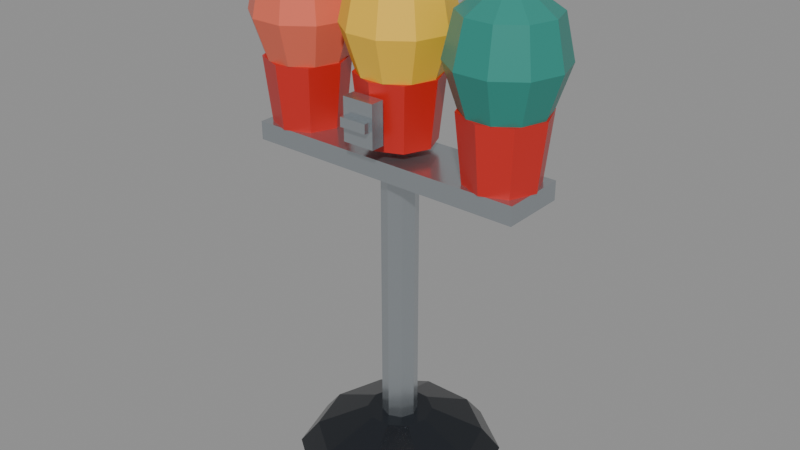 # Source: cozy_bowling_gumball_tri_rack.blend  (saved by Blender 5.2.45; exported with 4.5.12 LTS)
import bpy
from mathutils import Matrix  # noqa: F401  (used for matrix-valued properties, if any)

bpy.ops.wm.read_factory_settings(use_empty=True)
scene = bpy.context.scene
scene.name = 'Scene'

# ---- materials (node trees are filled in below, after node groups)
mat_bowling_crimson_stripe = bpy.data.materials.new('Bowling_Crimson_Stripe')
mat_bowling_crimson_stripe.diffuse_color = (0.5776, 0.02122, 0.016, 1.0)
mat_bowling_chrome_steel = bpy.data.materials.new('Bowling_Chrome_Steel')
mat_bowling_chrome_steel.diffuse_color = (0.552, 0.5972, 0.6308, 1.0)
mat_bowling_coral_pink = bpy.data.materials.new('Bowling_Coral_Pink')
mat_bowling_coral_pink.diffuse_color = (0.7605, 0.1441, 0.08438, 1.0)
mat_bowling_bumper_yellow = bpy.data.materials.new('Bowling_Bumper_Yellow')
mat_bowling_bumper_yellow.diffuse_color = (0.8879, 0.5333, 0.03955, 1.0)
mat_bowling_teal_seafoam = bpy.data.materials.new('Bowling_Teal_Seafoam')
mat_bowling_teal_seafoam.diffuse_color = (0.02624, 0.2542, 0.2086, 1.0)
mat_bowling_obsidian_ball = bpy.data.materials.new('Bowling_Obsidian_Ball')
mat_bowling_obsidian_ball.diffuse_color = (0.01161, 0.01444, 0.01938, 1.0)

# ---- material node trees
mat_bowling_crimson_stripe.use_nodes = True; mat_bowling_crimson_stripe.node_tree.nodes.clear()
_N = mat_bowling_crimson_stripe.node_tree.nodes; _L = mat_bowling_crimson_stripe.node_tree.links
n0 = _N.new('ShaderNodeBsdfPrincipled'); n0.name = 'Principled BSDF'; n0.location = (-200, 100)
n0.inputs[0].default_value = (0.5776, 0.02122, 0.016, 1.0)
n0.inputs[2].default_value = 0.35
n0.inputs[10].default_value = 0.005
n1 = _N.new('ShaderNodeOutputMaterial'); n1.name = 'Material Output'; n1.location = (200, 100)
_L.new(n0.outputs[0], n1.inputs[0])
n1.is_active_output = True
mat_bowling_chrome_steel.use_nodes = True; mat_bowling_chrome_steel.node_tree.nodes.clear()
_N = mat_bowling_chrome_steel.node_tree.nodes; _L = mat_bowling_chrome_steel.node_tree.links
n0 = _N.new('ShaderNodeBsdfPrincipled'); n0.name = 'Principled BSDF'; n0.location = (-200, 100)
n0.inputs[0].default_value = (0.552, 0.5972, 0.6308, 1.0)
n0.inputs[1].default_value = 0.9
n0.inputs[2].default_value = 0.22
n0.inputs[10].default_value = 0.005
n1 = _N.new('ShaderNodeOutputMaterial'); n1.name = 'Material Output'; n1.location = (200, 100)
_L.new(n0.outputs[0], n1.inputs[0])
n1.is_active_output = True
mat_bowling_coral_pink.use_nodes = True; mat_bowling_coral_pink.node_tree.nodes.clear()
_N = mat_bowling_coral_pink.node_tree.nodes; _L = mat_bowling_coral_pink.node_tree.links
n0 = _N.new('ShaderNodeBsdfPrincipled'); n0.name = 'Principled BSDF'; n0.location = (-200, 100)
n0.inputs[0].default_value = (0.7605, 0.1441, 0.08438, 1.0)
n0.inputs[2].default_value = 0.38
n0.inputs[10].default_value = 0.005
n1 = _N.new('ShaderNodeOutputMaterial'); n1.name = 'Material Output'; n1.location = (200, 100)
_L.new(n0.outputs[0], n1.inputs[0])
n1.is_active_output = True
mat_bowling_bumper_yellow.use_nodes = True; mat_bowling_bumper_yellow.node_tree.nodes.clear()
_N = mat_bowling_bumper_yellow.node_tree.nodes; _L = mat_bowling_bumper_yellow.node_tree.links
n0 = _N.new('ShaderNodeBsdfPrincipled'); n0.name = 'Principled BSDF'; n0.location = (-200, 100)
n0.inputs[0].default_value = (0.8879, 0.5333, 0.03955, 1.0)
n0.inputs[2].default_value = 0.42
n0.inputs[10].default_value = 0.005
n1 = _N.new('ShaderNodeOutputMaterial'); n1.name = 'Material Output'; n1.location = (200, 100)
_L.new(n0.outputs[0], n1.inputs[0])
n1.is_active_output = True
mat_bowling_teal_seafoam.use_nodes = True; mat_bowling_teal_seafoam.node_tree.nodes.clear()
_N = mat_bowling_teal_seafoam.node_tree.nodes; _L = mat_bowling_teal_seafoam.node_tree.links
n0 = _N.new('ShaderNodeBsdfPrincipled'); n0.name = 'Principled BSDF'; n0.location = (-200, 100)
n0.inputs[0].default_value = (0.02624, 0.2542, 0.2086, 1.0)
n0.inputs[1].default_value = 0.05
n0.inputs[2].default_value = 0.35
n0.inputs[10].default_value = 0.005
n1 = _N.new('ShaderNodeOutputMaterial'); n1.name = 'Material Output'; n1.location = (200, 100)
_L.new(n0.outputs[0], n1.inputs[0])
n1.is_active_output = True
mat_bowling_obsidian_ball.use_nodes = True; mat_bowling_obsidian_ball.node_tree.nodes.clear()
_N = mat_bowling_obsidian_ball.node_tree.nodes; _L = mat_bowling_obsidian_ball.node_tree.links
n0 = _N.new('ShaderNodeBsdfPrincipled'); n0.name = 'Principled BSDF'; n0.location = (-200, 100)
n0.inputs[0].default_value = (0.01161, 0.01444, 0.01938, 1.0)
n0.inputs[1].default_value = 0.15
n0.inputs[2].default_value = 0.2
n0.inputs[10].default_value = 0.005
n1 = _N.new('ShaderNodeOutputMaterial'); n1.name = 'Material Output'; n1.location = (200, 100)
_L.new(n0.outputs[0], n1.inputs[0])
n1.is_active_output = True

# ---- meshes
me_gumball_mesh = bpy.data.meshes.new('Gumball_Mesh')
me_gumball_mesh.from_pydata([(0.22, 0.0, 0.0), (0.178, 0.1293, 0.0), (0.06798, 0.2092, 0.0), (-0.06798, 0.2092, 0.0), (-0.178, 0.1293, 0.0), (-0.22, 2.694e-17, 0.0), (-0.178, -0.1293, 0.0), (-0.06798, -0.2092, 0.0), (0.06798, -0.2092, 0.0), (0.178, -0.1293, 0.0), (0.18, 0.0, 0.05), (0.1456, 0.1058, 0.05), (0.05562, 0.1712, 0.05), (-0.05562, 0.1712, 0.05), (-0.1456, 0.1058, 0.05), (-0.18, 2.204e-17, 0.05), (-0.1456, -0.1058, 0.05), (-0.05562, -0.1712, 0.05), (0.05562, -0.1712, 0.05), (0.1456, -0.1058, 0.05), (0.07, 0.0, 0.1), (0.05663, 0.04114, 0.1), (0.02163, 0.06657, 0.1), (-0.02163, 0.06657, 0.1), (-0.05663, 0.04114, 0.1), (-0.07, 8.573e-18, 0.1), (-0.05663, -0.04114, 0.1), (-0.02163, -0.06657, 0.1), (0.02163, -0.06657, 0.1), (0.05663, -0.04114, 0.1), (0.038, 0.0, 0.1), (0.02687, 0.02687, 0.1), (2.327e-18, 0.038, 0.1), (-0.02687, 0.02687, 0.1), (-0.038, 4.654e-18, 0.1), (-0.02687, -0.02687, 0.1), (-6.98e-18, -0.038, 0.1), (0.02687, -0.02687, 0.1), (0.038, 0.0, 0.68), (0.02687, 0.02687, 0.68), (2.327e-18, 0.038, 0.68), (-0.02687, 0.02687, 0.68), (-0.038, 4.654e-18, 0.68), (-0.02687, -0.02687, 0.68), (-6.98e-18, -0.038, 0.68), (0.02687, -0.02687, 0.68), (-0.31, -0.07, 0.67), (-0.31, -0.07, 0.71), (-0.31, 0.07, 0.71), (-0.31, 0.07, 0.67), (-0.31, 0.07, 0.67), (-0.31, 0.07, 0.71), (0.31, 0.07, 0.71), (0.31, 0.07, 0.67), (0.31, 0.07, 0.67), (0.31, 0.07, 0.71), (0.31, -0.07, 0.71), (0.31, -0.07, 0.67), (0.31, -0.07, 0.67), (0.31, -0.07, 0.71), (-0.31, -0.07, 0.71), (-0.31, -0.07, 0.67), (-0.31, 0.07, 0.67), (0.31, 0.07, 0.67), (0.31, -0.07, 0.67), (-0.31, -0.07, 0.67), (0.31, 0.07, 0.71), (-0.31, 0.07, 0.71), (-0.31, -0.07, 0.71), (0.31, -0.07, 0.71), (-0.165, 0.0, 0.71), (-0.187, 0.05303, 0.71), (-0.24, 0.075, 0.71), (-0.293, 0.05303, 0.71), (-0.315, 9.185e-18, 0.71), (-0.293, -0.05303, 0.71), (-0.24, -0.075, 0.71), (-0.187, -0.05303, 0.71), (-0.15, 0.0, 0.85), (-0.1764, 0.06364, 0.85), (-0.24, 0.09, 0.85), (-0.3036, 0.06364, 0.85), (-0.33, 1.102e-17, 0.85), (-0.3036, -0.06364, 0.85), (-0.24, -0.09, 0.85), (-0.1764, -0.06364, 0.85), (-0.155, 0.0, 0.85), (-0.1712, 0.04996, 0.85), (-0.2137, 0.08084, 0.85), (-0.2663, 0.08084, 0.85), (-0.3088, 0.04996, 0.85), (-0.325, 1.041e-17, 0.85), (-0.3088, -0.04996, 0.85), (-0.2663, -0.08084, 0.85), (-0.2137, -0.08084, 0.85), (-0.1712, -0.04996, 0.85), (-0.125, 0.0, 0.94), (-0.147, 0.0676, 0.94), (-0.2045, 0.1094, 0.94), (-0.2755, 0.1094, 0.94), (-0.333, 0.0676, 0.94), (-0.355, 1.408e-17, 0.94), (-0.333, -0.0676, 0.94), (-0.2755, -0.1094, 0.94), (-0.2045, -0.1094, 0.94), (-0.147, -0.0676, 0.94), (-0.145, 0.0, 1.03), (-0.1631, 0.05584, 1.03), (-0.2106, 0.09035, 1.03), (-0.2694, 0.09035, 1.03), (-0.3169, 0.05584, 1.03), (-0.335, 1.163e-17, 1.03), (-0.3169, -0.05584, 1.03), (-0.2694, -0.09035, 1.03), (-0.2106, -0.09035, 1.03), (-0.1631, -0.05584, 1.03), (-0.205, 0.0, 1.07), (-0.2117, 0.02057, 1.07), (-0.2292, 0.03329, 1.07), (-0.2508, 0.03329, 1.07), (-0.2683, 0.02057, 1.07), (-0.275, 4.286e-18, 1.07), (-0.2683, -0.02057, 1.07), (-0.2508, -0.03329, 1.07), (-0.2292, -0.03329, 1.07), (-0.2117, -0.02057, 1.07), (0.075, 0.0, 0.73), (0.05303, 0.05303, 0.73), (4.592e-18, 0.075, 0.73), (-0.05303, 0.05303, 0.73), (-0.075, 9.185e-18, 0.73), (-0.05303, -0.05303, 0.73), (-1.378e-17, -0.075, 0.73), (0.05303, -0.05303, 0.73), (0.09, 0.0, 0.87), (0.06364, 0.06364, 0.87), (5.511e-18, 0.09, 0.87), (-0.06364, 0.06364, 0.87), (-0.09, 1.102e-17, 0.87), (-0.06364, -0.06364, 0.87), (-1.653e-17, -0.09, 0.87), (0.06364, -0.06364, 0.87), (0.085, 0.0, 0.87), (0.06877, 0.04996, 0.87), (0.02627, 0.08084, 0.87), (-0.02627, 0.08084, 0.87), (-0.06877, 0.04996, 0.87), (-0.085, 1.041e-17, 0.87), (-0.06877, -0.04996, 0.87), (-0.02627, -0.08084, 0.87), (0.02627, -0.08084, 0.87), (0.06877, -0.04996, 0.87), (0.115, 0.0, 0.96), (0.09304, 0.0676, 0.96), (0.03554, 0.1094, 0.96), (-0.03554, 0.1094, 0.96), (-0.09304, 0.0676, 0.96), (-0.115, 1.408e-17, 0.96), (-0.09304, -0.0676, 0.96), (-0.03554, -0.1094, 0.96), (0.03554, -0.1094, 0.96), (0.09304, -0.0676, 0.96), (0.095, 0.0, 1.05), (0.07686, 0.05584, 1.05), (0.02936, 0.09035, 1.05), (-0.02936, 0.09035, 1.05), (-0.07686, 0.05584, 1.05), (-0.095, 1.163e-17, 1.05), (-0.07686, -0.05584, 1.05), (-0.02936, -0.09035, 1.05), (0.02936, -0.09035, 1.05), (0.07686, -0.05584, 1.05), (0.035, 0.0, 1.09), (0.02832, 0.02057, 1.09), (0.01082, 0.03329, 1.09), (-0.01082, 0.03329, 1.09), (-0.02832, 0.02057, 1.09), (-0.035, 4.286e-18, 1.09), (-0.02832, -0.02057, 1.09), (-0.01082, -0.03329, 1.09), (0.01082, -0.03329, 1.09), (0.02832, -0.02057, 1.09), (0.315, 0.0, 0.71), (0.293, 0.05303, 0.71), (0.24, 0.075, 0.71), (0.187, 0.05303, 0.71), (0.165, 9.185e-18, 0.71), (0.187, -0.05303, 0.71), (0.24, -0.075, 0.71), (0.293, -0.05303, 0.71), (0.33, 0.0, 0.85), (0.3036, 0.06364, 0.85), (0.24, 0.09, 0.85), (0.1764, 0.06364, 0.85), (0.15, 1.102e-17, 0.85), (0.1764, -0.06364, 0.85), (0.24, -0.09, 0.85), (0.3036, -0.06364, 0.85), (0.325, 0.0, 0.85), (0.3088, 0.04996, 0.85), (0.2663, 0.08084, 0.85), (0.2137, 0.08084, 0.85), (0.1712, 0.04996, 0.85), (0.155, 1.041e-17, 0.85), (0.1712, -0.04996, 0.85), (0.2137, -0.08084, 0.85), (0.2663, -0.08084, 0.85), (0.3088, -0.04996, 0.85), (0.355, 0.0, 0.94), (0.333, 0.0676, 0.94), (0.2755, 0.1094, 0.94), (0.2045, 0.1094, 0.94), (0.147, 0.0676, 0.94), (0.125, 1.408e-17, 0.94), (0.147, -0.0676, 0.94), (0.2045, -0.1094, 0.94), (0.2755, -0.1094, 0.94), (0.333, -0.0676, 0.94), (0.335, 0.0, 1.03), (0.3169, 0.05584, 1.03), (0.2694, 0.09035, 1.03), (0.2106, 0.09035, 1.03), (0.1631, 0.05584, 1.03), (0.145, 1.163e-17, 1.03), (0.1631, -0.05584, 1.03), (0.2106, -0.09035, 1.03), (0.2694, -0.09035, 1.03), (0.3169, -0.05584, 1.03), (0.275, 0.0, 1.07), (0.2683, 0.02057, 1.07), (0.2508, 0.03329, 1.07), (0.2292, 0.03329, 1.07), (0.2117, 0.02057, 1.07), (0.205, 4.286e-18, 1.07), (0.2117, -0.02057, 1.07), (0.2292, -0.03329, 1.07), (0.2508, -0.03329, 1.07), (0.2683, -0.02057, 1.07), (-0.035, -0.12, 0.755), (-0.035, -0.12, 0.845), (-0.035, -0.09, 0.845), (-0.035, -0.09, 0.755), (-0.035, -0.09, 0.755), (-0.035, -0.09, 0.845), (0.035, -0.09, 0.845), (0.035, -0.09, 0.755), (0.035, -0.09, 0.755), (0.035, -0.09, 0.845), (0.035, -0.12, 0.845), (0.035, -0.12, 0.755), (0.035, -0.12, 0.755), (0.035, -0.12, 0.845), (-0.035, -0.12, 0.845), (-0.035, -0.12, 0.755), (-0.035, -0.09, 0.755), (0.035, -0.09, 0.755), (0.035, -0.12, 0.755), (-0.035, -0.12, 0.755), (0.035, -0.09, 0.845), (-0.035, -0.09, 0.845), (-0.035, -0.12, 0.845), (0.035, -0.12, 0.845), (-0.03, -0.135, 0.79), (-0.03, -0.135, 0.81), (-0.03, -0.115, 0.81), (-0.03, -0.115, 0.79), (-0.03, -0.115, 0.79), (-0.03, -0.115, 0.81), (0.03, -0.115, 0.81), (0.03, -0.115, 0.79), (0.03, -0.115, 0.79), (0.03, -0.115, 0.81), (0.03, -0.135, 0.81), (0.03, -0.135, 0.79), (0.03, -0.135, 0.79), (0.03, -0.135, 0.81), (-0.03, -0.135, 0.81), (-0.03, -0.135, 0.79), (-0.03, -0.115, 0.79), (0.03, -0.115, 0.79), (0.03, -0.135, 0.79), (-0.03, -0.135, 0.79), (0.03, -0.115, 0.81), (-0.03, -0.115, 0.81), (-0.03, -0.135, 0.81), (0.03, -0.135, 0.81)], [], [(0, 1, 11, 10), (1, 2, 12, 11), (2, 3, 13, 12), (3, 4, 14, 13), (4, 5, 15, 14), (5, 6, 16, 15), (6, 7, 17, 16), (7, 8, 18, 17), (8, 9, 19, 18), (9, 0, 10, 19), (10, 11, 21, 20), (11, 12, 22, 21), (12, 13, 23, 22), (13, 14, 24, 23), (14, 15, 25, 24), (15, 16, 26, 25), (16, 17, 27, 26), (17, 18, 28, 27), (18, 19, 29, 28), (19, 10, 20, 29), (9, 8, 7, 6, 5, 4, 3, 2, 1, 0), (20, 21, 22, 23, 24, 25, 26, 27, 28, 29), (30, 31, 39, 38), (31, 32, 40, 39), (32, 33, 41, 40), (33, 34, 42, 41), (34, 35, 43, 42), (35, 36, 44, 43), (36, 37, 45, 44), (37, 30, 38, 45), (37, 36, 35, 34, 33, 32, 31, 30), (38, 39, 40, 41, 42, 43, 44, 45), (46, 47, 48, 49), (50, 51, 52, 53), (54, 55, 56, 57), (58, 59, 60, 61), (62, 63, 64, 65), (66, 67, 68, 69), (70, 71, 79, 78), (71, 72, 80, 79), (72, 73, 81, 80), (73, 74, 82, 81), (74, 75, 83, 82), (75, 76, 84, 83), (76, 77, 85, 84), (77, 70, 78, 85), (77, 76, 75, 74, 73, 72, 71, 70), (78, 79, 80, 81, 82, 83, 84, 85), (86, 87, 97, 96), (87, 88, 98, 97), (88, 89, 99, 98), (89, 90, 100, 99), (90, 91, 101, 100), (91, 92, 102, 101), (92, 93, 103, 102), (93, 94, 104, 103), (94, 95, 105, 104), (95, 86, 96, 105), (96, 97, 107, 106), (97, 98, 108, 107), (98, 99, 109, 108), (99, 100, 110, 109), (100, 101, 111, 110), (101, 102, 112, 111), (102, 103, 113, 112), (103, 104, 114, 113), (104, 105, 115, 114), (105, 96, 106, 115), (106, 107, 117, 116), (107, 108, 118, 117), (108, 109, 119, 118), (109, 110, 120, 119), (110, 111, 121, 120), (111, 112, 122, 121), (112, 113, 123, 122), (113, 114, 124, 123), (114, 115, 125, 124), (115, 106, 116, 125), (95, 94, 93, 92, 91, 90, 89, 88, 87, 86), (116, 117, 118, 119, 120, 121, 122, 123, 124, 125), (126, 127, 135, 134), (127, 128, 136, 135), (128, 129, 137, 136), (129, 130, 138, 137), (130, 131, 139, 138), (131, 132, 140, 139), (132, 133, 141, 140), (133, 126, 134, 141), (133, 132, 131, 130, 129, 128, 127, 126), (134, 135, 136, 137, 138, 139, 140, 141), (142, 143, 153, 152), (143, 144, 154, 153), (144, 145, 155, 154), (145, 146, 156, 155), (146, 147, 157, 156), (147, 148, 158, 157), (148, 149, 159, 158), (149, 150, 160, 159), (150, 151, 161, 160), (151, 142, 152, 161), (152, 153, 163, 162), (153, 154, 164, 163), (154, 155, 165, 164), (155, 156, 166, 165), (156, 157, 167, 166), (157, 158, 168, 167), (158, 159, 169, 168), (159, 160, 170, 169), (160, 161, 171, 170), (161, 152, 162, 171), (162, 163, 173, 172), (163, 164, 174, 173), (164, 165, 175, 174), (165, 166, 176, 175), (166, 167, 177, 176), (167, 168, 178, 177), (168, 169, 179, 178), (169, 170, 180, 179), (170, 171, 181, 180), (171, 162, 172, 181), (151, 150, 149, 148, 147, 146, 145, 144, 143, 142), (172, 173, 174, 175, 176, 177, 178, 179, 180, 181), (182, 183, 191, 190), (183, 184, 192, 191), (184, 185, 193, 192), (185, 186, 194, 193), (186, 187, 195, 194), (187, 188, 196, 195), (188, 189, 197, 196), (189, 182, 190, 197), (189, 188, 187, 186, 185, 184, 183, 182), (190, 191, 192, 193, 194, 195, 196, 197), (198, 199, 209, 208), (199, 200, 210, 209), (200, 201, 211, 210), (201, 202, 212, 211), (202, 203, 213, 212), (203, 204, 214, 213), (204, 205, 215, 214), (205, 206, 216, 215), (206, 207, 217, 216), (207, 198, 208, 217), (208, 209, 219, 218), (209, 210, 220, 219), (210, 211, 221, 220), (211, 212, 222, 221), (212, 213, 223, 222), (213, 214, 224, 223), (214, 215, 225, 224), (215, 216, 226, 225), (216, 217, 227, 226), (217, 208, 218, 227), (218, 219, 229, 228), (219, 220, 230, 229), (220, 221, 231, 230), (221, 222, 232, 231), (222, 223, 233, 232), (223, 224, 234, 233), (224, 225, 235, 234), (225, 226, 236, 235), (226, 227, 237, 236), (227, 218, 228, 237), (207, 206, 205, 204, 203, 202, 201, 200, 199, 198), (228, 229, 230, 231, 232, 233, 234, 235, 236, 237), (238, 239, 240, 241), (242, 243, 244, 245), (246, 247, 248, 249), (250, 251, 252, 253), (254, 255, 256, 257), (258, 259, 260, 261), (262, 263, 264, 265), (266, 267, 268, 269), (270, 271, 272, 273), (274, 275, 276, 277), (278, 279, 280, 281), (282, 283, 284, 285)])
me_gumball_mesh.polygons.foreach_set('material_index', [5, 5, 5, 5, 5, 5, 5, 5, 5, 5, 5, 5, 5, 5, 5, 5, 5, 5, 5, 5, 5, 5, 1, 1, 1, 1, 1, 1, 1, 1, 1, 1, 1, 1, 1, 1, 1, 1, 0, 0, 0, 0, 0, 0, 0, 0, 0, 0, 2, 2, 2, 2, 2, 2, 2, 2, 2, 2, 2, 2, 2, 2, 2, 2, 2, 2, 2, 2, 2, 2, 2, 2, 2, 2, 2, 2, 2, 2, 0, 0, 0, 0, 0, 0, 0, 0, 0, 0, 0, 0, 3, 3, 3, 3, 3, 3, 3, 3, 3, 3, 3, 3, 3, 3, 3, 3, 3, 3, 3, 3, 3, 3, 3, 3, 3, 3, 3, 3, 3, 3, 0, 0, 0, 0, 0, 0, 0, 0, 0, 0, 0, 0, 4, 4, 4, 4, 4, 4, 4, 4, 4, 4, 4, 4, 4, 4, 4, 4, 4, 4, 4, 4, 4, 4, 4, 4, 4, 4, 4, 4, 4, 4, 0, 0, 1, 1, 1, 1, 1, 1, 1, 1, 1, 1, 1, 1])
me_gumball_mesh.materials.append(mat_bowling_crimson_stripe)
me_gumball_mesh.materials.append(mat_bowling_chrome_steel)
me_gumball_mesh.materials.append(mat_bowling_coral_pink)
me_gumball_mesh.materials.append(mat_bowling_bumper_yellow)
me_gumball_mesh.materials.append(mat_bowling_teal_seafoam)
me_gumball_mesh.materials.append(mat_bowling_obsidian_ball)
me_gumball_mesh.update()
arm_gumball_rig = bpy.data.armatures.new('Gumball_Rig')  # bones are not reproduced

# ---- objects
ob_gumball_rig = bpy.data.objects.new('Gumball_Rig', arm_gumball_rig)
ob_gumball_mesh = bpy.data.objects.new('Gumball_Mesh', me_gumball_mesh)
ob_turn_gumball_crank = bpy.data.objects.new('Turn_Gumball_Crank', None)

# ---- transforms, parenting, visibility, modifiers, constraints
ob_gumball_rig.location = (0.0, 0.0, 0.0)
ob_gumball_mesh.parent = ob_gumball_rig
ob_gumball_mesh.location = (0.0, 0.0, 0.0)
_vg = ob_gumball_mesh.vertex_groups.new(name='Root')
_vg.add([0, 1, 2, 3, 4, 5, 6, 7, 8, 9, 10, 11, 12, 13, 14, 15, 16, 17, 18, 19, 20, 21, 22, 23, 24, 25, 26, 27, 28, 29, 30, 31, 32, 33, 34, 35, 36, 37, 38, 39, 40, 41, 42, 43, 44, 45, 46, 47, 48, 49, 50, 51, 52, 53, 54, 55, 56, 57, 58, 59, 60, 61, 62, 63, 64, 65, 66, 67, 68, 69, 238, 239, 240, 241, 242, 243, 244, 245, 246, 247, 248, 249, 250, 251, 252, 253, 254, 255, 256, 257, 258, 259, 260, 261], 1.0, 'REPLACE')
_vg = ob_gumball_mesh.vertex_groups.new(name='Globe_L')
_vg.add([70, 71, 72, 73, 74, 75, 76, 77, 78, 79, 80, 81, 82, 83, 84, 85, 86, 87, 88, 89, 90, 91, 92, 93, 94, 95, 96, 97, 98, 99, 100, 101, 102, 103, 104, 105, 106, 107, 108, 109, 110, 111, 112, 113, 114, 115, 116, 117, 118, 119, 120, 121, 122, 123, 124, 125], 1.0, 'REPLACE')
_vg = ob_gumball_mesh.vertex_groups.new(name='Globe_C')
_vg.add([126, 127, 128, 129, 130, 131, 132, 133, 134, 135, 136, 137, 138, 139, 140, 141, 142, 143, 144, 145, 146, 147, 148, 149, 150, 151, 152, 153, 154, 155, 156, 157, 158, 159, 160, 161, 162, 163, 164, 165, 166, 167, 168, 169, 170, 171, 172, 173, 174, 175, 176, 177, 178, 179, 180, 181], 1.0, 'REPLACE')
_vg = ob_gumball_mesh.vertex_groups.new(name='Globe_R')
_vg.add([182, 183, 184, 185, 186, 187, 188, 189, 190, 191, 192, 193, 194, 195, 196, 197, 198, 199, 200, 201, 202, 203, 204, 205, 206, 207, 208, 209, 210, 211, 212, 213, 214, 215, 216, 217, 218, 219, 220, 221, 222, 223, 224, 225, 226, 227, 228, 229, 230, 231, 232, 233, 234, 235, 236, 237], 1.0, 'REPLACE')
_vg = ob_gumball_mesh.vertex_groups.new(name='Crank_Wheel_C')
_vg.add([262, 263, 264, 265, 266, 267, 268, 269, 270, 271, 272, 273, 274, 275, 276, 277, 278, 279, 280, 281, 282, 283, 284, 285], 1.0, 'REPLACE')
_m = ob_gumball_mesh.modifiers.new('Armature', 'ARMATURE')
_m.object = ob_gumball_rig
ob_turn_gumball_crank.parent = ob_gumball_rig
ob_turn_gumball_crank.matrix_parent_inverse = Matrix(((-1.0, -0.0, 0.0, -0.0), (-0.0, -1.0, 0.0, -0.16), (0.0, -0.0, 1.0, -0.78), (-0.0, 0.0, -0.0, 1.0)))
ob_turn_gumball_crank.location = (0.0, -0.13, 0.8)
ob_turn_gumball_crank.empty_display_size = 0.03

# ---- collection membership
scene.collection.objects.link(ob_gumball_rig)
scene.collection.objects.link(ob_gumball_mesh)
scene.collection.objects.link(ob_turn_gumball_crank)

# ---- scene / render settings (as saved in the file)
scene.frame_start = 1; scene.frame_end = 250; scene.frame_set(1)
scene.render.engine = 'BLENDER_EEVEE_NEXT'
scene.render.fps = 30
scene.render.bake_bias = 0.0
scene.render.bake_samples = 0
scene.render.compositor_device = 'GPU'
scene.eevee.use_volume_custom_range = False
scene.eevee.fast_gi_thickness_near = 0.1
scene.eevee.fast_gi_thickness_far = 0.0
scene.eevee.ray_tracing_options.screen_trace_thickness = 0.1
bpy.context.view_layer.update()

# ---- added for rendering (the .blend has no active camera and no usable light): camera, sun + grey world if the file has none
cam_auto = bpy.data.cameras.new('AutoCamera')
cam_auto.lens = 50.0
cam_auto.sensor_width = 36.0
cam_auto.clip_end = 1000.0
ob_auto_camera = bpy.data.objects.new('AutoCamera', cam_auto)
scene.collection.objects.link(ob_auto_camera)
ob_auto_camera.location = (1.26432, -1.51718, 1.55645)
ob_auto_camera.rotation_euler = (1.09748, -7.21219e-08, 0.694738)
scene.camera = ob_auto_camera
light_auto_sun = bpy.data.lights.new('AutoSun', 'SUN')
light_auto_sun.energy = 3.0
light_auto_sun.angle = 0.0523599
ob_auto_sun = bpy.data.objects.new('AutoSun', light_auto_sun)
scene.collection.objects.link(ob_auto_sun)
ob_auto_sun.rotation_euler = (0.872665, 0.174533, 0.523599)
if scene.world is None:
    world_auto = bpy.data.worlds.new('AutoWorld')
    world_auto.color = (0.3, 0.3, 0.3)
    scene.world = world_auto
bpy.context.view_layer.update()
